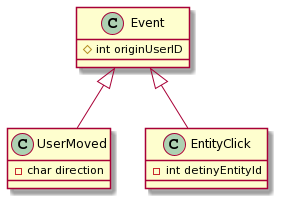

The diagram above was rendered by PlantUML. Its source (embedded in the PNG):
@startuml
Event <|-- UserMoved
Event <|-- EntityClick


class Event {
  #int originUserID
}


class UserMoved {
  -char direction
}


class EntityClick {
  -int detinyEntityId
}
@enduml